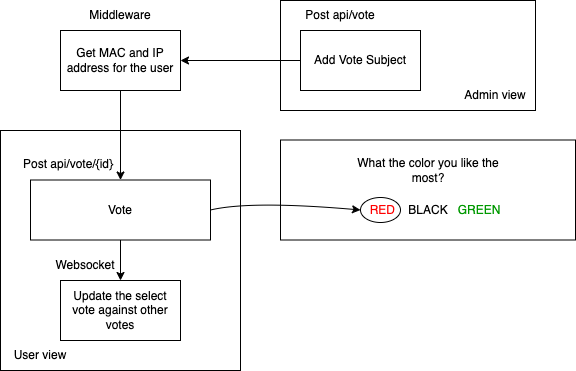

The diagram above was exported from draw.io. Its source (the exported page's mxGraphModel, read from the mxfile embedded in the PNG):
<mxGraphModel dx="866" dy="493" grid="1" gridSize="10" guides="1" tooltips="1" connect="1" arrows="1" fold="1" page="1" pageScale="1" pageWidth="850" pageHeight="1100" math="0" shadow="0">
  <root>
    <mxCell id="0" />
    <mxCell id="1" parent="0" />
    <mxCell id="vOs-EA5z2h7PVTfZExvO-25" value="" style="rounded=0;whiteSpace=wrap;html=1;fontColor=#000000;fillColor=none;" parent="1" vertex="1">
      <mxGeometry x="100" y="140" width="240" height="240" as="geometry" />
    </mxCell>
    <mxCell id="vOs-EA5z2h7PVTfZExvO-22" value="" style="rounded=0;whiteSpace=wrap;html=1;fontColor=#000000;fillColor=none;" parent="1" vertex="1">
      <mxGeometry x="380" y="10" width="255" height="110" as="geometry" />
    </mxCell>
    <mxCell id="vOs-EA5z2h7PVTfZExvO-3" value="" style="rounded=0;whiteSpace=wrap;html=1;" parent="1" vertex="1">
      <mxGeometry x="380" y="149.5" width="295" height="100" as="geometry" />
    </mxCell>
    <mxCell id="vOs-EA5z2h7PVTfZExvO-18" style="edgeStyle=orthogonalEdgeStyle;rounded=0;orthogonalLoop=1;jettySize=auto;html=1;exitX=0;exitY=0.5;exitDx=0;exitDy=0;entryX=1;entryY=0.5;entryDx=0;entryDy=0;fontColor=#000000;" parent="1" source="vOs-EA5z2h7PVTfZExvO-1" target="vOs-EA5z2h7PVTfZExvO-15" edge="1">
      <mxGeometry relative="1" as="geometry" />
    </mxCell>
    <mxCell id="vOs-EA5z2h7PVTfZExvO-1" value="Add Vote Subject" style="rounded=0;whiteSpace=wrap;html=1;" parent="1" vertex="1">
      <mxGeometry x="400" y="40" width="120" height="60" as="geometry" />
    </mxCell>
    <mxCell id="vOs-EA5z2h7PVTfZExvO-14" style="edgeStyle=orthogonalEdgeStyle;rounded=0;orthogonalLoop=1;jettySize=auto;html=1;exitX=0.5;exitY=1;exitDx=0;exitDy=0;entryX=0.5;entryY=0;entryDx=0;entryDy=0;fontColor=#000000;" parent="1" source="vOs-EA5z2h7PVTfZExvO-2" target="vOs-EA5z2h7PVTfZExvO-12" edge="1">
      <mxGeometry relative="1" as="geometry" />
    </mxCell>
    <mxCell id="vOs-EA5z2h7PVTfZExvO-2" value="Vote" style="rounded=0;whiteSpace=wrap;html=1;" parent="1" vertex="1">
      <mxGeometry x="130" y="189.5" width="180" height="60" as="geometry" />
    </mxCell>
    <mxCell id="vOs-EA5z2h7PVTfZExvO-4" value="What the color you like the most?" style="text;html=1;strokeColor=none;fillColor=none;align=center;verticalAlign=middle;whiteSpace=wrap;rounded=0;" parent="1" vertex="1">
      <mxGeometry x="452.5" y="159.5" width="150" height="40" as="geometry" />
    </mxCell>
    <mxCell id="vOs-EA5z2h7PVTfZExvO-6" style="edgeStyle=orthogonalEdgeStyle;rounded=0;orthogonalLoop=1;jettySize=auto;html=1;exitX=0.5;exitY=1;exitDx=0;exitDy=0;" parent="1" source="vOs-EA5z2h7PVTfZExvO-3" target="vOs-EA5z2h7PVTfZExvO-3" edge="1">
      <mxGeometry relative="1" as="geometry" />
    </mxCell>
    <mxCell id="vOs-EA5z2h7PVTfZExvO-7" value="&lt;font color=&quot;#ff0000&quot;&gt;RED&lt;/font&gt;&amp;nbsp; &amp;nbsp; BLACK&amp;nbsp; &amp;nbsp;&lt;font color=&quot;#009900&quot;&gt;GREEN&lt;/font&gt;" style="text;html=1;strokeColor=none;fillColor=none;align=center;verticalAlign=middle;whiteSpace=wrap;rounded=0;" parent="1" vertex="1">
      <mxGeometry x="460" y="199.5" width="150" height="40" as="geometry" />
    </mxCell>
    <mxCell id="vOs-EA5z2h7PVTfZExvO-8" value="" style="ellipse;whiteSpace=wrap;html=1;fontColor=#000000;fillColor=none;" parent="1" vertex="1">
      <mxGeometry x="460" y="207" width="40" height="25" as="geometry" />
    </mxCell>
    <mxCell id="vOs-EA5z2h7PVTfZExvO-10" value="" style="curved=1;endArrow=classic;html=1;rounded=0;fontColor=#000000;entryX=0;entryY=0.5;entryDx=0;entryDy=0;exitX=1;exitY=0.5;exitDx=0;exitDy=0;" parent="1" source="vOs-EA5z2h7PVTfZExvO-2" target="vOs-EA5z2h7PVTfZExvO-8" edge="1">
      <mxGeometry width="50" height="50" relative="1" as="geometry">
        <mxPoint x="390" y="270" as="sourcePoint" />
        <mxPoint x="440" y="220" as="targetPoint" />
        <Array as="points">
          <mxPoint x="350" y="210" />
        </Array>
      </mxGeometry>
    </mxCell>
    <mxCell id="vOs-EA5z2h7PVTfZExvO-12" value="Update the select vote against other votes" style="rounded=0;whiteSpace=wrap;html=1;" parent="1" vertex="1">
      <mxGeometry x="160" y="290" width="120" height="60" as="geometry" />
    </mxCell>
    <mxCell id="vOs-EA5z2h7PVTfZExvO-19" style="edgeStyle=orthogonalEdgeStyle;rounded=0;orthogonalLoop=1;jettySize=auto;html=1;exitX=0.5;exitY=1;exitDx=0;exitDy=0;entryX=0.5;entryY=0;entryDx=0;entryDy=0;fontColor=#000000;" parent="1" source="vOs-EA5z2h7PVTfZExvO-15" target="vOs-EA5z2h7PVTfZExvO-2" edge="1">
      <mxGeometry relative="1" as="geometry" />
    </mxCell>
    <mxCell id="vOs-EA5z2h7PVTfZExvO-15" value="Get MAC and IP address for the user" style="rounded=0;whiteSpace=wrap;html=1;" parent="1" vertex="1">
      <mxGeometry x="160" y="40" width="120" height="60" as="geometry" />
    </mxCell>
    <mxCell id="vOs-EA5z2h7PVTfZExvO-17" value="Post api/vote" style="text;html=1;strokeColor=none;fillColor=none;align=center;verticalAlign=middle;whiteSpace=wrap;rounded=0;fontColor=#000000;" parent="1" vertex="1">
      <mxGeometry x="400" y="10" width="80" height="30" as="geometry" />
    </mxCell>
    <mxCell id="vOs-EA5z2h7PVTfZExvO-21" value="Middleware" style="text;html=1;strokeColor=none;fillColor=none;align=center;verticalAlign=middle;whiteSpace=wrap;rounded=0;fontColor=#000000;" parent="1" vertex="1">
      <mxGeometry x="180" y="10" width="80" height="30" as="geometry" />
    </mxCell>
    <mxCell id="vOs-EA5z2h7PVTfZExvO-23" value="Admin view" style="text;html=1;strokeColor=none;fillColor=none;align=center;verticalAlign=middle;whiteSpace=wrap;rounded=0;fontColor=#000000;" parent="1" vertex="1">
      <mxGeometry x="555" y="90" width="80" height="30" as="geometry" />
    </mxCell>
    <mxCell id="vOs-EA5z2h7PVTfZExvO-24" value="Post api/vote/{id}" style="text;html=1;strokeColor=none;fillColor=none;align=center;verticalAlign=middle;whiteSpace=wrap;rounded=0;fontColor=#000000;" parent="1" vertex="1">
      <mxGeometry x="118" y="158.5" width="100" height="30" as="geometry" />
    </mxCell>
    <mxCell id="vOs-EA5z2h7PVTfZExvO-26" value="User view" style="text;html=1;strokeColor=none;fillColor=none;align=center;verticalAlign=middle;whiteSpace=wrap;rounded=0;fontColor=#000000;" parent="1" vertex="1">
      <mxGeometry x="100" y="350" width="80" height="30" as="geometry" />
    </mxCell>
    <mxCell id="vOs-EA5z2h7PVTfZExvO-27" value="Websocket" style="text;html=1;strokeColor=none;fillColor=none;align=center;verticalAlign=middle;whiteSpace=wrap;rounded=0;fontColor=#000000;" parent="1" vertex="1">
      <mxGeometry x="140" y="260" width="90" height="30" as="geometry" />
    </mxCell>
  </root>
</mxGraphModel>